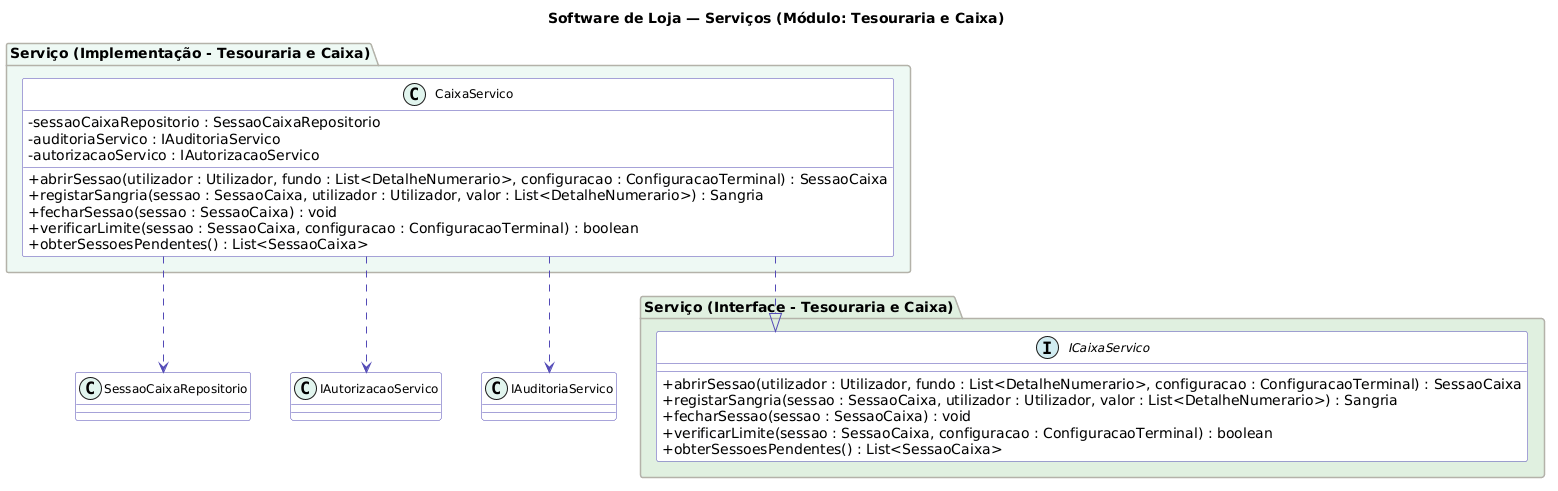

The diagram above was rendered by PlantUML. Its source (embedded in the PNG):
@startuml
skinparam classAttributeIconSize 0
skinparam classFontSize 12
skinparam classHeaderBackgroundColor #EEEDFE
skinparam classBorderColor #534AB7
skinparam classBackgroundColor #FAFAFA
skinparam arrowColor #534AB7
skinparam stereotypeCBackgroundColor #E1F5EE
skinparam stereotypeABackgroundColor #FAC775
skinparam stereotypeIBackgroundColor #D1ECF1
skinparam packageBackgroundColor #F8F8F8
skinparam packageBorderColor #B4B2A9
skinparam linetype ortho
skinparam nodesep 40
skinparam ranksep 50

title Software de Loja — Serviços (Módulo: Tesouraria e Caixa)

package "Serviço (Interface - Tesouraria e Caixa)" #E0F0E0 {

  interface ICaixaServico {
    + abrirSessao(utilizador : Utilizador, fundo : List<DetalheNumerario>, configuracao : ConfiguracaoTerminal) : SessaoCaixa
    + registarSangria(sessao : SessaoCaixa, utilizador : Utilizador, valor : List<DetalheNumerario>) : Sangria
    + fecharSessao(sessao : SessaoCaixa) : void
    + verificarLimite(sessao : SessaoCaixa, configuracao : ConfiguracaoTerminal) : boolean
    + obterSessoesPendentes() : List<SessaoCaixa>
  }
}

package "Serviço (Implementação - Tesouraria e Caixa)" #EEF9F4 {

  class CaixaServico {
    - sessaoCaixaRepositorio : SessaoCaixaRepositorio
    - auditoriaServico : IAuditoriaServico
    - autorizacaoServico : IAutorizacaoServico

    + abrirSessao(utilizador : Utilizador, fundo : List<DetalheNumerario>, configuracao : ConfiguracaoTerminal) : SessaoCaixa
    + registarSangria(sessao : SessaoCaixa, utilizador : Utilizador, valor : List<DetalheNumerario>) : Sangria
    + fecharSessao(sessao : SessaoCaixa) : void
    + verificarLimite(sessao : SessaoCaixa, configuracao : ConfiguracaoTerminal) : boolean
    + obterSessoesPendentes() : List<SessaoCaixa>
  }
}

' Implementação realiza interface
CaixaServico ..|> ICaixaServico

' Relações com Repositórios
CaixaServico ..> SessaoCaixaRepositorio

' Serviços transversais
CaixaServico ..> IAutorizacaoServico
CaixaServico ..> IAuditoriaServico
@enduml